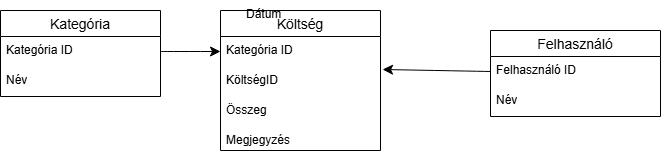

The diagram above was exported from draw.io. Its source (the exported page's mxGraphModel, read from the mxfile embedded in the PNG):
<mxGraphModel dx="703" dy="794" grid="1" gridSize="10" guides="1" tooltips="1" connect="1" arrows="1" fold="1" page="1" pageScale="1" pageWidth="827" pageHeight="1169" math="0" shadow="0">
  <root>
    <mxCell id="0" />
    <mxCell id="1" parent="0" />
    <mxCell id="WVpMS51mIWy94l9H0djr-17" value="Költség" style="swimlane;fontStyle=0;childLayout=stackLayout;horizontal=1;startSize=26;horizontalStack=0;resizeParent=1;resizeParentMax=0;resizeLast=0;collapsible=1;marginBottom=0;align=center;fontSize=14;" vertex="1" parent="1">
      <mxGeometry x="220" y="220" width="160" height="140" as="geometry" />
    </mxCell>
    <mxCell id="WVpMS51mIWy94l9H0djr-22" value="Kategória ID" style="text;strokeColor=none;fillColor=none;spacingLeft=4;spacingRight=4;overflow=hidden;rotatable=0;points=[[0,0.5],[1,0.5]];portConstraint=eastwest;fontSize=12;whiteSpace=wrap;html=1;" vertex="1" parent="WVpMS51mIWy94l9H0djr-17">
      <mxGeometry y="26" width="160" height="30" as="geometry" />
    </mxCell>
    <mxCell id="WVpMS51mIWy94l9H0djr-18" value="KöltségID" style="text;strokeColor=none;fillColor=none;spacingLeft=4;spacingRight=4;overflow=hidden;rotatable=0;points=[[0,0.5],[1,0.5]];portConstraint=eastwest;fontSize=12;whiteSpace=wrap;html=1;" vertex="1" parent="WVpMS51mIWy94l9H0djr-17">
      <mxGeometry y="56" width="160" height="30" as="geometry" />
    </mxCell>
    <mxCell id="WVpMS51mIWy94l9H0djr-21" value="Összeg" style="text;strokeColor=none;fillColor=none;spacingLeft=4;spacingRight=4;overflow=hidden;rotatable=0;points=[[0,0.5],[1,0.5]];portConstraint=eastwest;fontSize=12;whiteSpace=wrap;html=1;" vertex="1" parent="WVpMS51mIWy94l9H0djr-17">
      <mxGeometry y="86" width="160" height="30" as="geometry" />
    </mxCell>
    <mxCell id="WVpMS51mIWy94l9H0djr-20" value="Megjegyzés" style="text;strokeColor=none;fillColor=none;spacingLeft=4;spacingRight=4;overflow=hidden;rotatable=0;points=[[0,0.5],[1,0.5]];portConstraint=eastwest;fontSize=12;whiteSpace=wrap;html=1;" vertex="1" parent="WVpMS51mIWy94l9H0djr-17">
      <mxGeometry y="116" width="160" height="24" as="geometry" />
    </mxCell>
    <mxCell id="WVpMS51mIWy94l9H0djr-23" value="Felhasználó" style="swimlane;fontStyle=0;childLayout=stackLayout;horizontal=1;startSize=26;horizontalStack=0;resizeParent=1;resizeParentMax=0;resizeLast=0;collapsible=1;marginBottom=0;align=center;fontSize=14;" vertex="1" parent="1">
      <mxGeometry x="490" y="240" width="170" height="86" as="geometry" />
    </mxCell>
    <mxCell id="WVpMS51mIWy94l9H0djr-24" value="Felhasználó ID" style="text;strokeColor=none;fillColor=none;spacingLeft=4;spacingRight=4;overflow=hidden;rotatable=0;points=[[0,0.5],[1,0.5]];portConstraint=eastwest;fontSize=12;whiteSpace=wrap;html=1;" vertex="1" parent="WVpMS51mIWy94l9H0djr-23">
      <mxGeometry y="26" width="170" height="30" as="geometry" />
    </mxCell>
    <mxCell id="WVpMS51mIWy94l9H0djr-25" value="Név" style="text;strokeColor=none;fillColor=none;spacingLeft=4;spacingRight=4;overflow=hidden;rotatable=0;points=[[0,0.5],[1,0.5]];portConstraint=eastwest;fontSize=12;whiteSpace=wrap;html=1;" vertex="1" parent="WVpMS51mIWy94l9H0djr-23">
      <mxGeometry y="56" width="170" height="30" as="geometry" />
    </mxCell>
    <mxCell id="WVpMS51mIWy94l9H0djr-27" value="Kategória" style="swimlane;fontStyle=0;childLayout=stackLayout;horizontal=1;startSize=26;horizontalStack=0;resizeParent=1;resizeParentMax=0;resizeLast=0;collapsible=1;marginBottom=0;align=center;fontSize=14;" vertex="1" parent="1">
      <mxGeometry y="220" width="160" height="86" as="geometry" />
    </mxCell>
    <mxCell id="WVpMS51mIWy94l9H0djr-28" value="Kategória ID" style="text;strokeColor=none;fillColor=none;spacingLeft=4;spacingRight=4;overflow=hidden;rotatable=0;points=[[0,0.5],[1,0.5]];portConstraint=eastwest;fontSize=12;whiteSpace=wrap;html=1;" vertex="1" parent="WVpMS51mIWy94l9H0djr-27">
      <mxGeometry y="26" width="160" height="30" as="geometry" />
    </mxCell>
    <mxCell id="WVpMS51mIWy94l9H0djr-29" value="Név&lt;div&gt;&lt;br&gt;&lt;/div&gt;" style="text;strokeColor=none;fillColor=none;spacingLeft=4;spacingRight=4;overflow=hidden;rotatable=0;points=[[0,0.5],[1,0.5]];portConstraint=eastwest;fontSize=12;whiteSpace=wrap;html=1;" vertex="1" parent="WVpMS51mIWy94l9H0djr-27">
      <mxGeometry y="56" width="160" height="30" as="geometry" />
    </mxCell>
    <mxCell id="WVpMS51mIWy94l9H0djr-19" value="Dátum" style="text;strokeColor=none;fillColor=none;spacingLeft=4;spacingRight=4;overflow=hidden;rotatable=0;points=[[0,0.5],[1,0.5]];portConstraint=eastwest;fontSize=12;whiteSpace=wrap;html=1;" vertex="1" parent="1">
      <mxGeometry x="240" y="210" width="160" height="30" as="geometry" />
    </mxCell>
    <mxCell id="WVpMS51mIWy94l9H0djr-44" style="edgeStyle=none;curved=1;rounded=0;orthogonalLoop=1;jettySize=auto;html=1;exitX=0;exitY=0.5;exitDx=0;exitDy=0;entryX=1.013;entryY=0.1;entryDx=0;entryDy=0;entryPerimeter=0;fontSize=12;startSize=8;endSize=8;" edge="1" parent="1" source="WVpMS51mIWy94l9H0djr-24" target="WVpMS51mIWy94l9H0djr-18">
      <mxGeometry relative="1" as="geometry" />
    </mxCell>
    <mxCell id="WVpMS51mIWy94l9H0djr-45" style="edgeStyle=none;curved=1;rounded=0;orthogonalLoop=1;jettySize=auto;html=1;exitX=1;exitY=0.5;exitDx=0;exitDy=0;entryX=0;entryY=0.5;entryDx=0;entryDy=0;fontSize=12;startSize=8;endSize=8;" edge="1" parent="1" source="WVpMS51mIWy94l9H0djr-28" target="WVpMS51mIWy94l9H0djr-22">
      <mxGeometry relative="1" as="geometry" />
    </mxCell>
  </root>
</mxGraphModel>